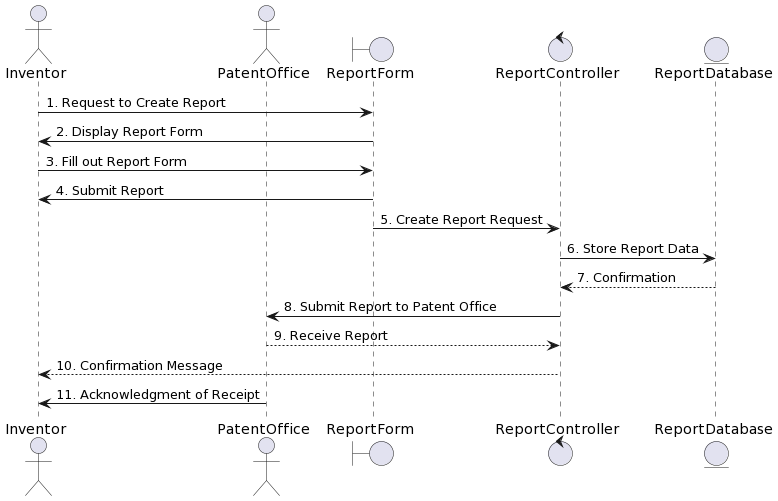

The diagram above was rendered by PlantUML. Its source (embedded in the PNG):
@startuml
actor Inventor
actor PatentOffice
boundary ReportForm
control ReportController
entity ReportDatabase

Inventor -> ReportForm: 1. Request to Create Report
Inventor <- ReportForm: 2. Display Report Form
Inventor -> ReportForm: 3. Fill out Report Form
Inventor <- ReportForm: 4. Submit Report
ReportForm -> ReportController: 5. Create Report Request
ReportController -> ReportDatabase: 6. Store Report Data
ReportDatabase --> ReportController: 7. Confirmation
ReportController -> PatentOffice: 8. Submit Report to Patent Office
PatentOffice --> ReportController: 9. Receive Report
ReportController --> Inventor: 10. Confirmation Message
Inventor <- PatentOffice: 11. Acknowledgment of Receipt
@enduml